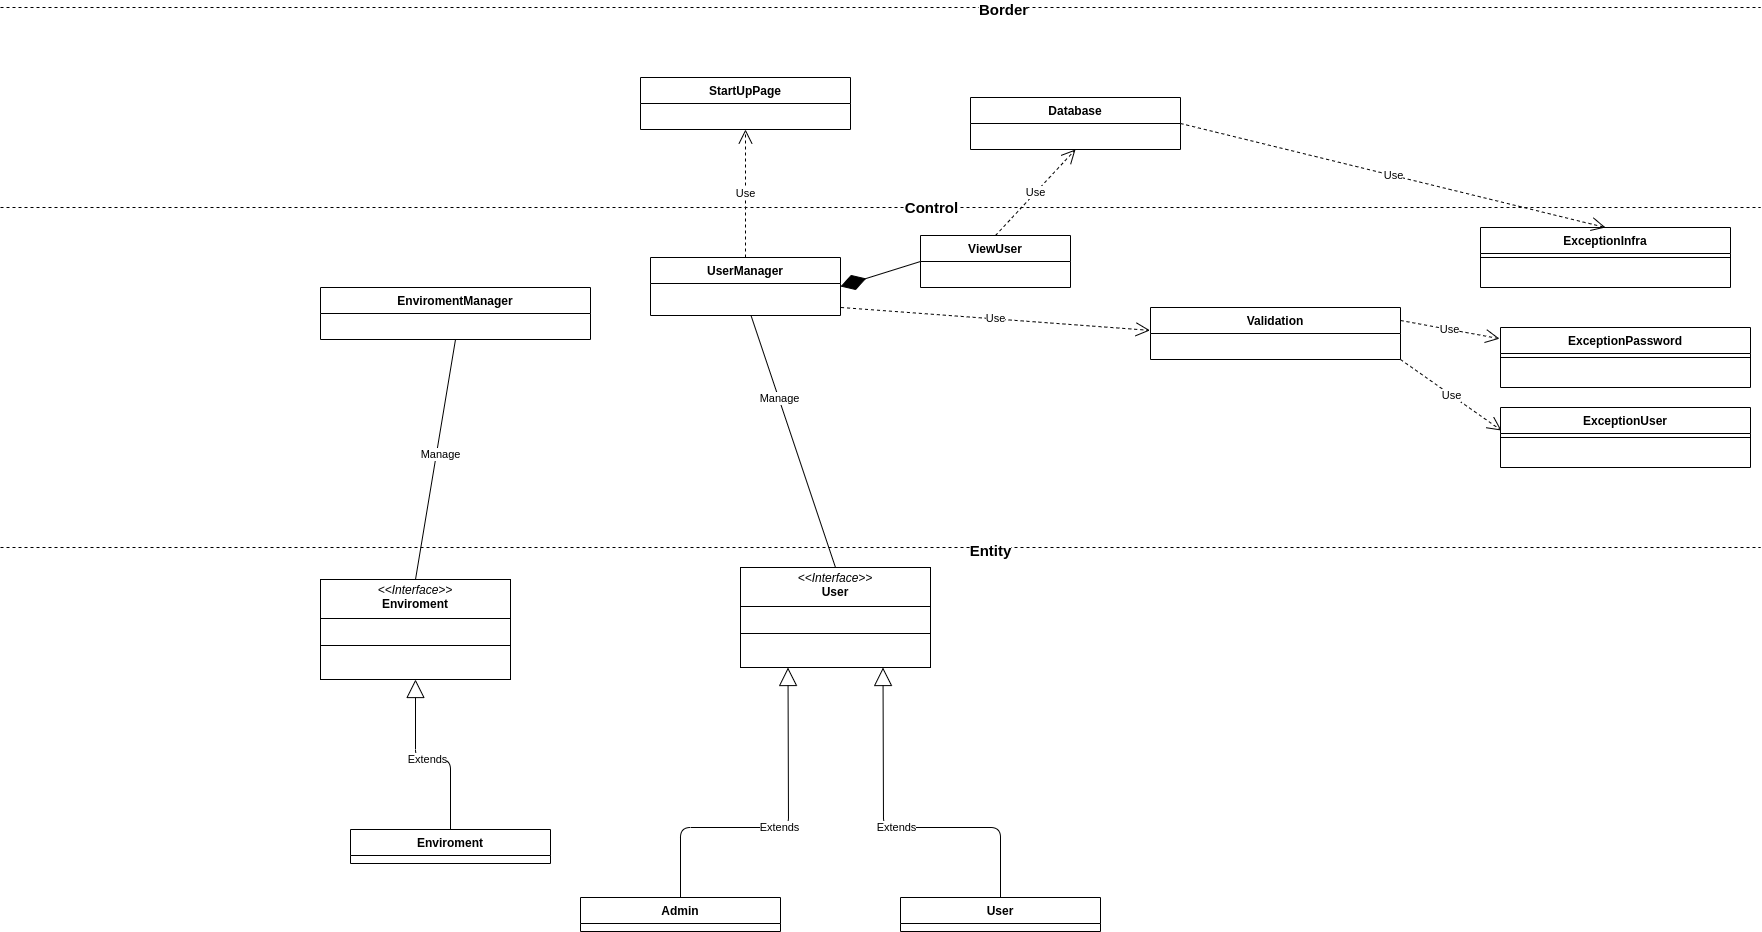

The diagram above was exported from draw.io. Its source (the exported page's mxGraphModel, read from the mxfile embedded in the PNG):
<mxGraphModel dx="1931" dy="1576" grid="1" gridSize="10" guides="1" tooltips="1" connect="1" arrows="1" fold="1" page="1" pageScale="1" pageWidth="827" pageHeight="1169" math="0" shadow="0">
  <root>
    <mxCell id="WIyWlLk6GJQsqaUBKTNV-0" />
    <mxCell id="WIyWlLk6GJQsqaUBKTNV-1" parent="WIyWlLk6GJQsqaUBKTNV-0" />
    <mxCell id="S3DOLFilEedL9jhg1Yz5-0" value="&lt;p style=&quot;margin:0px;margin-top:4px;text-align:center;&quot;&gt;&lt;i&gt;&amp;lt;&amp;lt;Interface&amp;gt;&amp;gt;&lt;/i&gt;&lt;br&gt;&lt;b&gt;User&lt;/b&gt;&lt;/p&gt;&lt;hr size=&quot;1&quot; style=&quot;border-style:solid;&quot;&gt;&lt;p style=&quot;margin:0px;margin-left:4px;&quot;&gt;&lt;br&gt;&lt;/p&gt;&lt;hr size=&quot;1&quot; style=&quot;border-style:solid;&quot;&gt;&lt;p style=&quot;margin:0px;margin-left:4px;&quot;&gt;&lt;br&gt;&lt;/p&gt;" style="verticalAlign=top;align=left;overflow=fill;html=1;whiteSpace=wrap;" parent="WIyWlLk6GJQsqaUBKTNV-1" vertex="1">
      <mxGeometry x="340" y="180" width="190" height="100" as="geometry" />
    </mxCell>
    <mxCell id="r7XuDd0O4ZvqXVFFLryg-0" value="" style="endArrow=none;dashed=1;html=1;rounded=0;" parent="WIyWlLk6GJQsqaUBKTNV-1" edge="1">
      <mxGeometry width="50" height="50" relative="1" as="geometry">
        <mxPoint x="-400" y="160" as="sourcePoint" />
        <mxPoint x="1360" y="160" as="targetPoint" />
        <Array as="points" />
      </mxGeometry>
    </mxCell>
    <mxCell id="_xdSYPHyjW3nCsW6iEuT-3" value="Entity" style="edgeLabel;html=1;align=center;verticalAlign=middle;resizable=0;points=[];fontSize=15;fontStyle=1" parent="r7XuDd0O4ZvqXVFFLryg-0" connectable="0" vertex="1">
      <mxGeometry x="0.1238" y="-2" relative="1" as="geometry">
        <mxPoint as="offset" />
      </mxGeometry>
    </mxCell>
    <mxCell id="r7XuDd0O4ZvqXVFFLryg-25" value="" style="endArrow=none;endFill=0;endSize=12;html=1;rounded=0;entryX=0.5;entryY=0;entryDx=0;entryDy=0;exitX=0.529;exitY=1;exitDx=0;exitDy=0;exitPerimeter=0;" parent="WIyWlLk6GJQsqaUBKTNV-1" target="S3DOLFilEedL9jhg1Yz5-0" edge="1">
      <mxGeometry width="160" relative="1" as="geometry">
        <mxPoint x="350.5100000000002" y="-72" as="sourcePoint" />
        <mxPoint x="240" y="80" as="targetPoint" />
      </mxGeometry>
    </mxCell>
    <mxCell id="r7XuDd0O4ZvqXVFFLryg-28" value="Manage" style="edgeLabel;html=1;align=center;verticalAlign=middle;resizable=0;points=[];" parent="r7XuDd0O4ZvqXVFFLryg-25" connectable="0" vertex="1">
      <mxGeometry x="-0.4478" y="2" relative="1" as="geometry">
        <mxPoint x="3" y="14" as="offset" />
      </mxGeometry>
    </mxCell>
    <mxCell id="r7XuDd0O4ZvqXVFFLryg-34" value="" style="endArrow=none;dashed=1;html=1;rounded=0;" parent="WIyWlLk6GJQsqaUBKTNV-1" edge="1">
      <mxGeometry width="50" height="50" relative="1" as="geometry">
        <mxPoint x="-400" y="-180" as="sourcePoint" />
        <mxPoint x="1360" y="-180" as="targetPoint" />
        <Array as="points" />
      </mxGeometry>
    </mxCell>
    <mxCell id="_xdSYPHyjW3nCsW6iEuT-2" value="Control" style="edgeLabel;html=1;align=center;verticalAlign=middle;resizable=0;points=[];fontSize=15;fontStyle=1" parent="r7XuDd0O4ZvqXVFFLryg-34" connectable="0" vertex="1">
      <mxGeometry x="0.1238" y="1" relative="1" as="geometry">
        <mxPoint x="-59" as="offset" />
      </mxGeometry>
    </mxCell>
    <mxCell id="r7XuDd0O4ZvqXVFFLryg-35" value="" style="endArrow=none;dashed=1;html=1;rounded=0;" parent="WIyWlLk6GJQsqaUBKTNV-1" edge="1">
      <mxGeometry width="50" height="50" relative="1" as="geometry">
        <mxPoint x="-400" y="-380" as="sourcePoint" />
        <mxPoint x="1360" y="-380" as="targetPoint" />
        <Array as="points" />
      </mxGeometry>
    </mxCell>
    <mxCell id="_xdSYPHyjW3nCsW6iEuT-0" value="Border" style="edgeLabel;html=1;align=center;verticalAlign=middle;resizable=0;points=[];fontSize=15;fontStyle=1" parent="r7XuDd0O4ZvqXVFFLryg-35" connectable="0" vertex="1">
      <mxGeometry x="0.1387" y="-1" relative="1" as="geometry">
        <mxPoint as="offset" />
      </mxGeometry>
    </mxCell>
    <mxCell id="lZRSGbZRZbLsS1pGvsEE-22" value="User" style="swimlane;fontStyle=1;align=center;verticalAlign=top;childLayout=stackLayout;horizontal=1;startSize=26;horizontalStack=0;resizeParent=1;resizeParentMax=0;resizeLast=0;collapsible=1;marginBottom=0;whiteSpace=wrap;html=1;" parent="WIyWlLk6GJQsqaUBKTNV-1" vertex="1">
      <mxGeometry x="500" y="510" width="200" height="34" as="geometry" />
    </mxCell>
    <mxCell id="lZRSGbZRZbLsS1pGvsEE-38" value="" style="endArrow=diamondThin;endFill=1;endSize=24;html=1;rounded=0;entryX=1;entryY=0.5;entryDx=0;entryDy=0;exitX=0;exitY=0.5;exitDx=0;exitDy=0;" parent="WIyWlLk6GJQsqaUBKTNV-1" source="35" target="17" edge="1">
      <mxGeometry width="160" relative="1" as="geometry">
        <mxPoint x="543.5422655501397" y="-116" as="sourcePoint" />
        <mxPoint x="440.57000000000016" y="-84.99399999999991" as="targetPoint" />
      </mxGeometry>
    </mxCell>
    <mxCell id="uvnX3KAz4kPlvZe9keK9-4" value="ExceptionInfra" style="swimlane;fontStyle=1;align=center;verticalAlign=top;childLayout=stackLayout;horizontal=1;startSize=26;horizontalStack=0;resizeParent=1;resizeParentMax=0;resizeLast=0;collapsible=1;marginBottom=0;whiteSpace=wrap;html=1;" parent="WIyWlLk6GJQsqaUBKTNV-1" vertex="1">
      <mxGeometry x="1080" y="-160" width="250" height="60" as="geometry" />
    </mxCell>
    <mxCell id="uvnX3KAz4kPlvZe9keK9-5" value="" style="line;strokeWidth=1;fillColor=none;align=left;verticalAlign=middle;spacingTop=-1;spacingLeft=3;spacingRight=3;rotatable=0;labelPosition=right;points=[];portConstraint=eastwest;strokeColor=inherit;" parent="uvnX3KAz4kPlvZe9keK9-4" vertex="1">
      <mxGeometry y="26" width="250" height="8" as="geometry" />
    </mxCell>
    <mxCell id="uvnX3KAz4kPlvZe9keK9-6" value="&lt;div&gt;&lt;br&gt;&lt;/div&gt;" style="text;strokeColor=none;fillColor=none;align=left;verticalAlign=top;spacingLeft=4;spacingRight=4;overflow=hidden;rotatable=0;points=[[0,0.5],[1,0.5]];portConstraint=eastwest;whiteSpace=wrap;html=1;" parent="uvnX3KAz4kPlvZe9keK9-4" vertex="1">
      <mxGeometry y="34" width="250" height="26" as="geometry" />
    </mxCell>
    <mxCell id="NaBVkYS8M3-ztmhR-1Vg-1" value="Use" style="endArrow=open;endSize=12;dashed=1;html=1;rounded=0;exitX=1.003;exitY=0.923;exitDx=0;exitDy=0;entryX=-0.002;entryY=0.44;entryDx=0;entryDy=0;entryPerimeter=0;exitPerimeter=0;" parent="WIyWlLk6GJQsqaUBKTNV-1" target="22" edge="1">
      <mxGeometry width="160" relative="1" as="geometry">
        <mxPoint x="440.57000000000016" y="-80.00199999999995" as="sourcePoint" />
        <mxPoint x="750.75" y="-51.5619999999999" as="targetPoint" />
      </mxGeometry>
    </mxCell>
    <mxCell id="6dqjGufiqV69bFTocouH-0" value="ExceptionPassword" style="swimlane;fontStyle=1;align=center;verticalAlign=top;childLayout=stackLayout;horizontal=1;startSize=26;horizontalStack=0;resizeParent=1;resizeParentMax=0;resizeLast=0;collapsible=1;marginBottom=0;whiteSpace=wrap;html=1;" parent="WIyWlLk6GJQsqaUBKTNV-1" vertex="1">
      <mxGeometry x="1100" y="-60" width="250" height="60" as="geometry" />
    </mxCell>
    <mxCell id="6dqjGufiqV69bFTocouH-1" value="" style="line;strokeWidth=1;fillColor=none;align=left;verticalAlign=middle;spacingTop=-1;spacingLeft=3;spacingRight=3;rotatable=0;labelPosition=right;points=[];portConstraint=eastwest;strokeColor=inherit;" parent="6dqjGufiqV69bFTocouH-0" vertex="1">
      <mxGeometry y="26" width="250" height="8" as="geometry" />
    </mxCell>
    <mxCell id="6dqjGufiqV69bFTocouH-2" value="&lt;div&gt;&lt;br&gt;&lt;/div&gt;" style="text;strokeColor=none;fillColor=none;align=left;verticalAlign=top;spacingLeft=4;spacingRight=4;overflow=hidden;rotatable=0;points=[[0,0.5],[1,0.5]];portConstraint=eastwest;whiteSpace=wrap;html=1;" parent="6dqjGufiqV69bFTocouH-0" vertex="1">
      <mxGeometry y="34" width="250" height="26" as="geometry" />
    </mxCell>
    <mxCell id="6dqjGufiqV69bFTocouH-3" value="ExceptionUser" style="swimlane;fontStyle=1;align=center;verticalAlign=top;childLayout=stackLayout;horizontal=1;startSize=26;horizontalStack=0;resizeParent=1;resizeParentMax=0;resizeLast=0;collapsible=1;marginBottom=0;whiteSpace=wrap;html=1;" parent="WIyWlLk6GJQsqaUBKTNV-1" vertex="1">
      <mxGeometry x="1100" y="20" width="250" height="60" as="geometry" />
    </mxCell>
    <mxCell id="6dqjGufiqV69bFTocouH-4" value="" style="line;strokeWidth=1;fillColor=none;align=left;verticalAlign=middle;spacingTop=-1;spacingLeft=3;spacingRight=3;rotatable=0;labelPosition=right;points=[];portConstraint=eastwest;strokeColor=inherit;" parent="6dqjGufiqV69bFTocouH-3" vertex="1">
      <mxGeometry y="26" width="250" height="8" as="geometry" />
    </mxCell>
    <mxCell id="6dqjGufiqV69bFTocouH-5" value="&lt;div&gt;&lt;br&gt;&lt;/div&gt;" style="text;strokeColor=none;fillColor=none;align=left;verticalAlign=top;spacingLeft=4;spacingRight=4;overflow=hidden;rotatable=0;points=[[0,0.5],[1,0.5]];portConstraint=eastwest;whiteSpace=wrap;html=1;" parent="6dqjGufiqV69bFTocouH-3" vertex="1">
      <mxGeometry y="34" width="250" height="26" as="geometry" />
    </mxCell>
    <mxCell id="6dqjGufiqV69bFTocouH-8" value="Use" style="endArrow=open;endSize=12;dashed=1;html=1;rounded=0;exitX=1;exitY=0.5;exitDx=0;exitDy=0;entryX=0.5;entryY=0;entryDx=0;entryDy=0;" parent="WIyWlLk6GJQsqaUBKTNV-1" source="26" target="uvnX3KAz4kPlvZe9keK9-4" edge="1">
      <mxGeometry width="160" relative="1" as="geometry">
        <mxPoint x="780" y="-251" as="sourcePoint" />
        <mxPoint x="1195" y="-256" as="targetPoint" />
      </mxGeometry>
    </mxCell>
    <mxCell id="6dqjGufiqV69bFTocouH-9" value="Use" style="endArrow=open;endSize=12;dashed=1;html=1;rounded=0;exitX=1;exitY=0.25;exitDx=0;exitDy=0;entryX=-0.004;entryY=0.186;entryDx=0;entryDy=0;entryPerimeter=0;" parent="WIyWlLk6GJQsqaUBKTNV-1" source="22" target="6dqjGufiqV69bFTocouH-0" edge="1">
      <mxGeometry width="160" relative="1" as="geometry">
        <mxPoint x="1000.75" y="-68.77399999999989" as="sourcePoint" />
        <mxPoint x="1000" y="54" as="targetPoint" />
      </mxGeometry>
    </mxCell>
    <mxCell id="6dqjGufiqV69bFTocouH-10" value="Use" style="endArrow=open;endSize=12;dashed=1;html=1;rounded=0;exitX=1;exitY=1;exitDx=0;exitDy=0;entryX=0.004;entryY=0.384;entryDx=0;entryDy=0;entryPerimeter=0;" parent="WIyWlLk6GJQsqaUBKTNV-1" source="22" target="6dqjGufiqV69bFTocouH-3" edge="1">
      <mxGeometry width="160" relative="1" as="geometry">
        <mxPoint x="1000.75" y="-23.22199999999998" as="sourcePoint" />
        <mxPoint x="985" y="74" as="targetPoint" />
      </mxGeometry>
    </mxCell>
    <mxCell id="2" value="Use" style="endArrow=open;endSize=12;dashed=1;html=1;entryX=0.5;entryY=1;entryDx=0;entryDy=0;exitX=0.5;exitY=0;exitDx=0;exitDy=0;" parent="WIyWlLk6GJQsqaUBKTNV-1" source="17" target="39" edge="1">
      <mxGeometry width="160" relative="1" as="geometry">
        <mxPoint x="345" y="-140" as="sourcePoint" />
        <mxPoint x="341.64999999999986" y="-259.24599999999987" as="targetPoint" />
      </mxGeometry>
    </mxCell>
    <mxCell id="3" value="Use" style="endArrow=open;endSize=12;dashed=1;html=1;entryX=0.5;entryY=1;entryDx=0;entryDy=0;exitX=0.5;exitY=0;exitDx=0;exitDy=0;" parent="WIyWlLk6GJQsqaUBKTNV-1" source="35" target="26" edge="1">
      <mxGeometry width="160" relative="1" as="geometry">
        <mxPoint x="600" y="-150" as="sourcePoint" />
        <mxPoint x="655.2599999999998" y="-209.32200000000012" as="targetPoint" />
      </mxGeometry>
    </mxCell>
    <mxCell id="4" value="&lt;p style=&quot;margin:0px;margin-top:4px;text-align:center;&quot;&gt;&lt;i&gt;&amp;lt;&amp;lt;Interface&amp;gt;&amp;gt;&lt;/i&gt;&lt;br&gt;&lt;b&gt;Enviroment&lt;/b&gt;&lt;/p&gt;&lt;hr size=&quot;1&quot; style=&quot;border-style:solid;&quot;&gt;&lt;p style=&quot;margin:0px;margin-left:4px;&quot;&gt;&lt;br&gt;&lt;/p&gt;&lt;hr size=&quot;1&quot; style=&quot;border-style:solid;&quot;&gt;&lt;p style=&quot;margin:0px;margin-left:4px;&quot;&gt;&lt;br&gt;&lt;/p&gt;" style="verticalAlign=top;align=left;overflow=fill;html=1;whiteSpace=wrap;" parent="WIyWlLk6GJQsqaUBKTNV-1" vertex="1">
      <mxGeometry x="-80" y="192" width="190" height="100" as="geometry" />
    </mxCell>
    <mxCell id="5" value="Enviroment&lt;br&gt;" style="swimlane;fontStyle=1;align=center;verticalAlign=top;childLayout=stackLayout;horizontal=1;startSize=26;horizontalStack=0;resizeParent=1;resizeParentMax=0;resizeLast=0;collapsible=1;marginBottom=0;whiteSpace=wrap;html=1;" parent="WIyWlLk6GJQsqaUBKTNV-1" vertex="1">
      <mxGeometry x="-50" y="442" width="200" height="34" as="geometry" />
    </mxCell>
    <mxCell id="7" value="Extends" style="endArrow=block;endSize=16;endFill=0;html=1;entryX=0.5;entryY=1;entryDx=0;entryDy=0;exitX=0.5;exitY=0;exitDx=0;exitDy=0;" parent="WIyWlLk6GJQsqaUBKTNV-1" source="5" target="4" edge="1">
      <mxGeometry width="160" relative="1" as="geometry">
        <mxPoint x="-10" y="392" as="sourcePoint" />
        <mxPoint x="150" y="392" as="targetPoint" />
        <Array as="points">
          <mxPoint x="50" y="372" />
          <mxPoint x="15" y="372" />
        </Array>
      </mxGeometry>
    </mxCell>
    <mxCell id="9" value="Extends" style="endArrow=block;endSize=16;endFill=0;html=1;entryX=0.25;entryY=1;entryDx=0;entryDy=0;exitX=0.5;exitY=0;exitDx=0;exitDy=0;" parent="WIyWlLk6GJQsqaUBKTNV-1" source="38" target="S3DOLFilEedL9jhg1Yz5-0" edge="1">
      <mxGeometry width="160" relative="1" as="geometry">
        <mxPoint x="275" y="510" as="sourcePoint" />
        <mxPoint x="540" y="420" as="targetPoint" />
        <Array as="points">
          <mxPoint x="280" y="440" />
          <mxPoint x="388" y="440" />
        </Array>
      </mxGeometry>
    </mxCell>
    <mxCell id="11" value="Extends" style="endArrow=block;endSize=16;endFill=0;html=1;entryX=0.75;entryY=1;entryDx=0;entryDy=0;exitX=0.5;exitY=0;exitDx=0;exitDy=0;" parent="WIyWlLk6GJQsqaUBKTNV-1" source="lZRSGbZRZbLsS1pGvsEE-22" target="S3DOLFilEedL9jhg1Yz5-0" edge="1">
      <mxGeometry width="160" relative="1" as="geometry">
        <mxPoint x="450" y="440" as="sourcePoint" />
        <mxPoint x="610" y="440" as="targetPoint" />
        <Array as="points">
          <mxPoint x="600" y="440" />
          <mxPoint x="483" y="440" />
        </Array>
      </mxGeometry>
    </mxCell>
    <mxCell id="12" value="" style="endArrow=none;endFill=0;endSize=12;html=1;rounded=0;entryX=0.5;entryY=0;entryDx=0;entryDy=0;exitX=0.5;exitY=1;exitDx=0;exitDy=0;" parent="WIyWlLk6GJQsqaUBKTNV-1" source="30" target="4" edge="1">
      <mxGeometry width="160" relative="1" as="geometry">
        <mxPoint x="52.12707182320446" y="24" as="sourcePoint" />
        <mxPoint x="80.07" y="176.08" as="targetPoint" />
      </mxGeometry>
    </mxCell>
    <mxCell id="13" value="Manage" style="edgeLabel;html=1;align=center;verticalAlign=middle;resizable=0;points=[];" parent="12" connectable="0" vertex="1">
      <mxGeometry x="-0.4478" y="2" relative="1" as="geometry">
        <mxPoint x="-6" y="48" as="offset" />
      </mxGeometry>
    </mxCell>
    <mxCell id="17" value="UserManager" style="swimlane;fontStyle=1;childLayout=stackLayout;horizontal=1;startSize=26;fillColor=none;horizontalStack=0;resizeParent=1;resizeParentMax=0;resizeLast=0;collapsible=1;marginBottom=0;" parent="WIyWlLk6GJQsqaUBKTNV-1" vertex="1">
      <mxGeometry x="250" y="-130" width="190" height="58" as="geometry" />
    </mxCell>
    <mxCell id="22" value="Validation" style="swimlane;fontStyle=1;childLayout=stackLayout;horizontal=1;startSize=26;fillColor=none;horizontalStack=0;resizeParent=1;resizeParentMax=0;resizeLast=0;collapsible=1;marginBottom=0;" parent="WIyWlLk6GJQsqaUBKTNV-1" vertex="1">
      <mxGeometry x="750" y="-80" width="250" height="52" as="geometry" />
    </mxCell>
    <mxCell id="26" value="Database" style="swimlane;fontStyle=1;childLayout=stackLayout;horizontal=1;startSize=26;fillColor=none;horizontalStack=0;resizeParent=1;resizeParentMax=0;resizeLast=0;collapsible=1;marginBottom=0;" parent="WIyWlLk6GJQsqaUBKTNV-1" vertex="1">
      <mxGeometry x="570" y="-290" width="210" height="52" as="geometry" />
    </mxCell>
    <mxCell id="30" value="EnviromentManager" style="swimlane;fontStyle=1;childLayout=stackLayout;horizontal=1;startSize=26;fillColor=none;horizontalStack=0;resizeParent=1;resizeParentMax=0;resizeLast=0;collapsible=1;marginBottom=0;" parent="WIyWlLk6GJQsqaUBKTNV-1" vertex="1">
      <mxGeometry x="-80" y="-100" width="270" height="52" as="geometry" />
    </mxCell>
    <mxCell id="35" value="ViewUser" style="swimlane;fontStyle=1;childLayout=stackLayout;horizontal=1;startSize=26;fillColor=none;horizontalStack=0;resizeParent=1;resizeParentMax=0;resizeLast=0;collapsible=1;marginBottom=0;" parent="WIyWlLk6GJQsqaUBKTNV-1" vertex="1">
      <mxGeometry x="520" y="-152" width="150" height="52" as="geometry" />
    </mxCell>
    <mxCell id="38" value="Admin" style="swimlane;fontStyle=1;align=center;verticalAlign=top;childLayout=stackLayout;horizontal=1;startSize=26;horizontalStack=0;resizeParent=1;resizeParentMax=0;resizeLast=0;collapsible=1;marginBottom=0;whiteSpace=wrap;html=1;" parent="WIyWlLk6GJQsqaUBKTNV-1" vertex="1">
      <mxGeometry x="180" y="510" width="200" height="34" as="geometry" />
    </mxCell>
    <mxCell id="39" value="StartUpPage" style="swimlane;fontStyle=1;childLayout=stackLayout;horizontal=1;startSize=26;fillColor=none;horizontalStack=0;resizeParent=1;resizeParentMax=0;resizeLast=0;collapsible=1;marginBottom=0;" parent="WIyWlLk6GJQsqaUBKTNV-1" vertex="1">
      <mxGeometry x="240" y="-310" width="210" height="52" as="geometry" />
    </mxCell>
  </root>
</mxGraphModel>